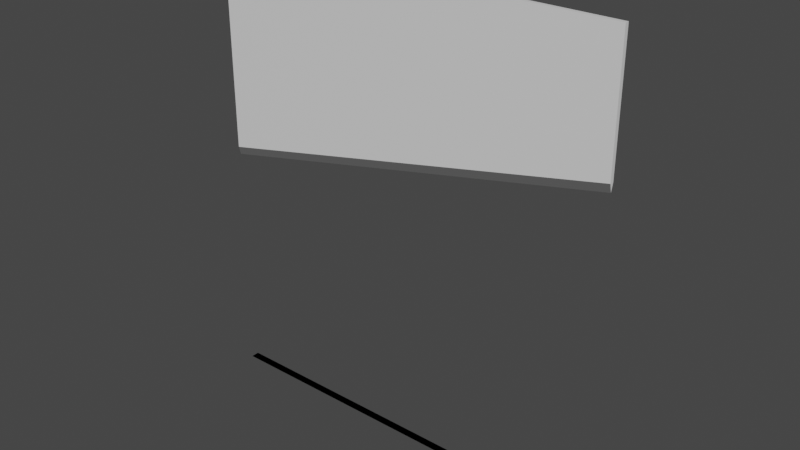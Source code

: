 # Source: hazard_type_1.blend  (saved by Blender 3.2.14; exported with 4.5.12 LTS)
import bpy
from mathutils import Matrix  # noqa: F401  (used for matrix-valued properties, if any)

bpy.ops.wm.read_factory_settings(use_empty=True)
scene = bpy.context.scene
scene.name = 'Scene'

# ---- collections
col_collection = bpy.data.collections.new('Collection'); scene.collection.children.link(col_collection)

# ---- materials (node trees are filled in below, after node groups)
mat_material = bpy.data.materials.new('Material')
mat_material.alpha_threshold = 0.0
mat_material.use_transparent_shadow = False
mat_material.line_color = (0.0, 0.0, 0.0, 1.0)
mat_sharppart = bpy.data.materials.new('SharpPart')
mat_sharppart.use_transparent_shadow = False
mat_void = bpy.data.materials.new('Void')
mat_void.use_transparent_shadow = False

# ---- material node trees
mat_material.use_nodes = True; mat_material.node_tree.nodes.clear()
_N = mat_material.node_tree.nodes; _L = mat_material.node_tree.links
n0 = _N.new('ShaderNodeOutputMaterial'); n0.name = 'Material Output'; n0.location = (300, 300)
n1 = _N.new('ShaderNodeBsdfPrincipled'); n1.name = 'Principled BSDF'; n1.location = (10, 300)
n1.distribution = 'GGX'
n1.subsurface_method = 'RANDOM_WALK_SKIN'
n1.inputs[2].default_value = 0.4
n1.inputs[3].default_value = 1.45
n1.inputs[27].default_value = (0.0, 0.0, 0.0, 1.0)
n1.inputs[28].default_value = 1.0
_L.new(n1.outputs[0], n0.inputs[0])
n0.is_active_output = True
mat_sharppart.use_nodes = True; mat_sharppart.node_tree.nodes.clear()
_N = mat_sharppart.node_tree.nodes; _L = mat_sharppart.node_tree.links
n0 = _N.new('ShaderNodeBsdfPrincipled'); n0.name = 'Principled BSDF'; n0.location = (10, 300)
n0.distribution = 'GGX'
n0.subsurface_method = 'RANDOM_WALK_SKIN'
n0.inputs[1].default_value = 1.0
n0.inputs[3].default_value = 1.45
n0.inputs[27].default_value = (0.0, 0.0, 0.0, 1.0)
n0.inputs[28].default_value = 1.0
n1 = _N.new('ShaderNodeOutputMaterial'); n1.name = 'Material Output'; n1.location = (300, 300)
_L.new(n0.outputs[0], n1.inputs[0])
n1.is_active_output = True
mat_void.use_nodes = True; mat_void.node_tree.nodes.clear()
_N = mat_void.node_tree.nodes; _L = mat_void.node_tree.links
n0 = _N.new('ShaderNodeBsdfPrincipled'); n0.name = 'Principled BSDF'; n0.location = (10, 300)
n0.distribution = 'GGX'
n0.subsurface_method = 'RANDOM_WALK_SKIN'
n0.inputs[0].default_value = (0.0, 0.0, 0.0, 1.0)
n0.inputs[2].default_value = 1.0
n0.inputs[3].default_value = 1.45
n0.inputs[13].default_value = 0.0
n0.inputs[27].default_value = (0.0, 0.0, 0.0, 1.0)
n0.inputs[28].default_value = 1.0
n1 = _N.new('ShaderNodeOutputMaterial'); n1.name = 'Material Output'; n1.location = (300, 300)
_L.new(n0.outputs[0], n1.inputs[0])
n1.is_active_output = True

# ---- world
world_world = bpy.data.worlds.new('World'); scene.world = world_world
world_world.use_nodes = True; world_world.node_tree.nodes.clear()
_N = world_world.node_tree.nodes; _L = world_world.node_tree.links
n0 = _N.new('ShaderNodeOutputWorld'); n0.name = 'World Output'; n0.location = (300, 300)
n1 = _N.new('ShaderNodeBackground'); n1.name = 'Background'; n1.location = (10, 300)
n1.inputs[0].default_value = (0.05088, 0.05088, 0.05088, 1.0)
_L.new(n1.outputs[0], n0.inputs[0])
n0.is_active_output = True
world_world.color = (0.05088, 0.05088, 0.05088)
world_world.use_sun_shadow = False
world_world.sun_shadow_jitter_overblur = 0.0

# ---- meshes
me_cube = bpy.data.meshes.new('Cube')
me_cube.from_pydata([(5.0, 0.05, 11.0), (5.0, 0.05, 8.0), (5.0, -0.05, 11.0), (5.0, -0.05, 8.0), (-5.0, 0.05, 11.0), (-5.0, 0.05, 6.0), (-5.0, -0.05, 11.0), (-5.0, -0.05, 6.0), (-5.0, -0.1, 0.01), (5.0, -0.1, 0.01), (-5.0, 0.1, 0.01), (5.0, 0.1, 0.01), (5.0, -3.278e-07, 7.8), (-5.0, -3.278e-07, 5.8)], [], [(0, 4, 6, 2), (3, 2, 6, 7), (7, 6, 4, 5), (7, 5, 13), (1, 0, 2, 3), (5, 4, 0, 1), (8, 9, 11, 10), (1, 3, 12), (5, 1, 12, 13), (3, 7, 13, 12)])
me_cube.polygons.foreach_set('material_index', [0, 0, 0, 0, 0, 0, 2, 0, 1, 1])
_uv = me_cube.uv_layers.new(name='UVMap')
_uv.uv.foreach_set('vector', [0.625, 0.5, 0.875, 0.5, 0.875, 0.75, 0.625, 0.75, 0.375, 0.75, 0.625, 0.75, 0.625, 1.0, 0.375, 1.0, 0.375, 0.0, 0.625, 0.0, 0.625, 0.25, 0.375, 0.25, 0.375, 0.0, 0.375, 0.25, 0.375, 0.0, 0.375, 0.5, 0.625, 0.5, 0.625, 0.75, 0.375, 0.75, 0.375, 0.25, 0.625, 0.25, 0.625, 0.5, 0.375, 0.5, 0.0, 0.0, 1.0, 0.0, 1.0, 1.0, 0.0, 1.0, 0.375, 0.5, 0.375, 0.75, 0.375, 0.5, 0.375, 0.25, 0.375, 0.5, 0.375, 0.5, 0.375, 0.25, 0.375, 0.75, 0.375, 1.0, 0.375, 1.0, 0.375, 0.75])
me_cube.materials.append(mat_material)
me_cube.materials.append(mat_sharppart)
me_cube.materials.append(mat_void)
me_cube.use_mirror_vertex_groups = False
me_cube.update()
arm_armature = bpy.data.armatures.new('Armature')  # bones are not reproduced

# ---- objects
ob_cube = bpy.data.objects.new('Cube', me_cube)
ob_armature = bpy.data.objects.new('Armature', arm_armature)

# ---- transforms, parenting, visibility, modifiers, constraints
ob_cube.parent = ob_armature
ob_cube.location = (0.0, 0.0, 0.0)
ob_cube.lock_rotations_4d = False
ob_cube.empty_display_type = 'ARROWS'
ob_cube.lineart.crease_threshold = 0.0
_vg = ob_cube.vertex_groups.new(name='Bone')
_vg.add([8, 9, 10, 11], 1.0, 'REPLACE')
_vg = ob_cube.vertex_groups.new(name='Bone.001')
_vg.add([0, 1, 2, 3, 4, 5, 6, 7, 12, 13], 1.0, 'REPLACE')
_m = ob_cube.modifiers.new('Armature', 'ARMATURE')
_m.object = ob_armature
ob_armature.location = (0.0, 0.0, 0.0)

# ---- collection membership
col_collection.objects.link(ob_cube)
col_collection.objects.link(ob_armature)

# ---- scene / render settings (as saved in the file)
scene.frame_start = 1; scene.frame_end = 250; scene.frame_set(7)
scene.render.engine = 'BLENDER_EEVEE_NEXT'
scene.cycles.sampling_pattern = 'TABULATED_SOBOL'
scene.cycles.use_light_tree = False
scene.view_settings.view_transform = 'Filmic'
bpy.context.view_layer.update()

# ---- added for rendering (the .blend has no active camera and no usable light): camera, sun
cam_auto = bpy.data.cameras.new('AutoCamera')
cam_auto.lens = 50.0
cam_auto.sensor_width = 36.0
cam_auto.clip_end = 1000.0
ob_auto_camera = bpy.data.objects.new('AutoCamera', cam_auto)
scene.collection.objects.link(ob_auto_camera)
ob_auto_camera.location = (13.7489, -16.4986, 16.5041)
ob_auto_camera.rotation_euler = (1.09748, -7.21219e-08, 0.694738)
scene.camera = ob_auto_camera
light_auto_sun = bpy.data.lights.new('AutoSun', 'SUN')
light_auto_sun.energy = 3.0
light_auto_sun.angle = 0.0523599
ob_auto_sun = bpy.data.objects.new('AutoSun', light_auto_sun)
scene.collection.objects.link(ob_auto_sun)
ob_auto_sun.rotation_euler = (0.872665, 0.174533, 0.523599)
bpy.context.view_layer.update()
